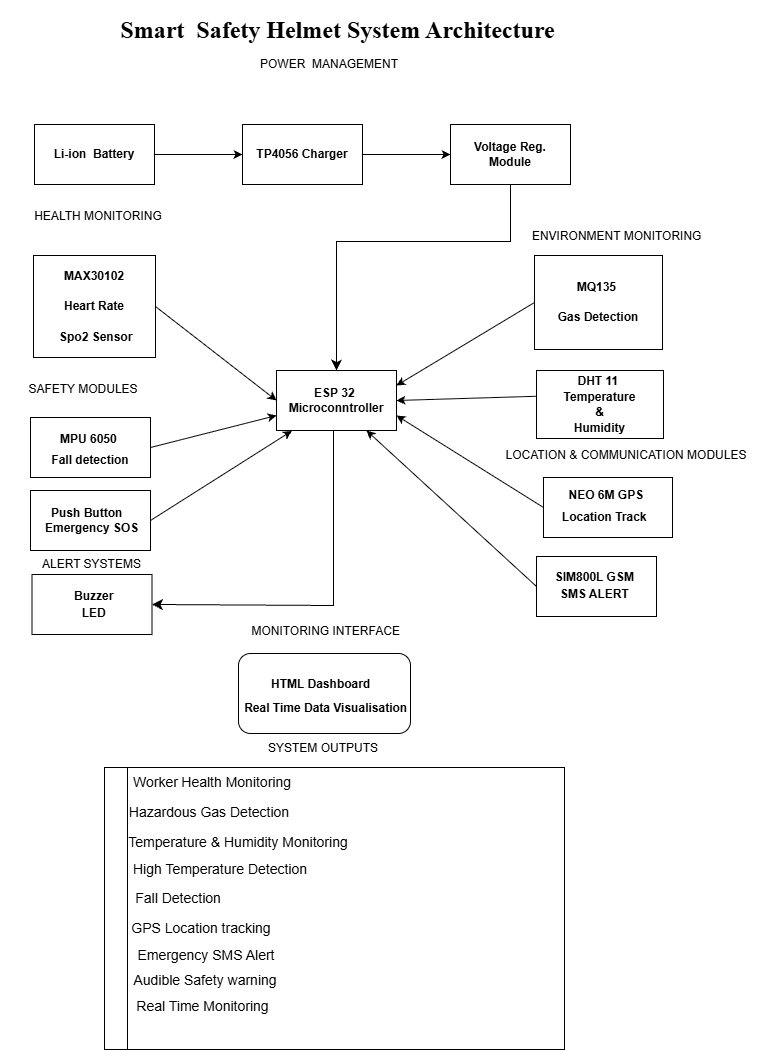

The diagram above was exported from draw.io. Its source (the exported page's mxGraphModel, read from the mxfile embedded in the PNG):
<mxGraphModel dx="1030" dy="562" grid="0" gridSize="10" guides="1" tooltips="1" connect="1" arrows="1" fold="1" page="1" pageScale="1" pageWidth="1169" pageHeight="827" background="#ffffff" math="0" shadow="0">
  <root>
    <mxCell id="0" />
    <mxCell id="1" parent="0" />
    <mxCell id="x8tPX-yNCqWqP0sB92FF-2" parent="1" style="text;html=1;whiteSpace=wrap;strokeColor=none;fillColor=none;align=center;verticalAlign=middle;rounded=0;labelBackgroundColor=none;" value="&lt;h1&gt;&lt;div style=&quot;text-align: justify;&quot;&gt;&lt;font face=&quot;Times New Roman&quot;&gt;Smart&amp;nbsp; Safety Helmet System Architecture&amp;nbsp;&lt;/font&gt;&lt;/div&gt;&lt;/h1&gt;" vertex="1">
      <mxGeometry height="30" width="539" x="230" y="19" as="geometry" />
    </mxCell>
    <mxCell id="x8tPX-yNCqWqP0sB92FF-4" parent="1" style="rounded=0;whiteSpace=wrap;html=1;labelBackgroundColor=none;" value="&lt;h4&gt;Li-ion&amp;nbsp; Battery&lt;/h4&gt;" vertex="1">
      <mxGeometry height="60" width="120" x="193" y="128" as="geometry" />
    </mxCell>
    <mxCell id="x8tPX-yNCqWqP0sB92FF-5" parent="1" style="text;html=1;whiteSpace=wrap;strokeColor=none;fillColor=none;align=center;verticalAlign=middle;rounded=0;labelBackgroundColor=none;" value="POWER&amp;nbsp; MANAGEMENT" vertex="1">
      <mxGeometry height="30" width="152" x="412" y="53" as="geometry" />
    </mxCell>
    <mxCell id="x8tPX-yNCqWqP0sB92FF-6" parent="1" style="rounded=0;whiteSpace=wrap;html=1;labelBackgroundColor=none;" value="&lt;b&gt;TP4056 Charger&lt;/b&gt;" vertex="1">
      <mxGeometry height="60" width="120" x="401" y="128" as="geometry" />
    </mxCell>
    <mxCell id="x8tPX-yNCqWqP0sB92FF-7" parent="1" style="rounded=0;whiteSpace=wrap;html=1;labelBackgroundColor=none;" value="&lt;b&gt;Voltage Reg&lt;/b&gt;&lt;b style=&quot;background-color: transparent; color: light-dark(rgb(0, 0, 0), rgb(255, 255, 255));&quot;&gt;.&lt;/b&gt;&lt;div&gt;&lt;b style=&quot;background-color: transparent; color: light-dark(rgb(0, 0, 0), rgb(255, 255, 255));&quot;&gt;Module&lt;/b&gt;&lt;/div&gt;" vertex="1">
      <mxGeometry height="60" width="120" x="609" y="128" as="geometry" />
    </mxCell>
    <mxCell id="x8tPX-yNCqWqP0sB92FF-8" parent="1" style="rounded=0;whiteSpace=wrap;html=1;labelBackgroundColor=none;" value="&lt;b&gt;ESP 32&amp;nbsp;&lt;/b&gt;&lt;div&gt;&lt;b&gt;&amp;nbsp;Microconntroller&lt;/b&gt;&amp;nbsp;&lt;/div&gt;" vertex="1">
      <mxGeometry height="60" width="120" x="435" y="374" as="geometry" />
    </mxCell>
    <mxCell id="x8tPX-yNCqWqP0sB92FF-9" parent="1" style="text;html=1;whiteSpace=wrap;strokeColor=none;fillColor=none;align=center;verticalAlign=middle;rounded=0;labelBackgroundColor=none;" value="HEALTH MONITORING" vertex="1">
      <mxGeometry height="30" width="160" x="177" y="205" as="geometry" />
    </mxCell>
    <mxCell id="x8tPX-yNCqWqP0sB92FF-10" parent="1" style="text;html=1;whiteSpace=wrap;strokeColor=none;fillColor=none;align=center;verticalAlign=middle;rounded=0;labelBackgroundColor=none;" value="&amp;nbsp;ENVIRONMENT MONITORING" vertex="1">
      <mxGeometry height="30" width="198" x="675" y="225" as="geometry" />
    </mxCell>
    <mxCell id="x8tPX-yNCqWqP0sB92FF-14" parent="1" style="rounded=0;whiteSpace=wrap;html=1;labelBackgroundColor=none;" value="&lt;h4&gt;&amp;nbsp;MAX30102&amp;nbsp;&lt;/h4&gt;&lt;h4&gt;Heart Rate&lt;/h4&gt;&lt;h4&gt;&amp;nbsp;Spo2 Sensor&lt;/h4&gt;" vertex="1">
      <mxGeometry height="102" width="122" x="192" y="259" as="geometry" />
    </mxCell>
    <mxCell id="x8tPX-yNCqWqP0sB92FF-15" parent="1" style="whiteSpace=wrap;html=1;labelBackgroundColor=none;" value="&lt;h4&gt;MQ135&amp;nbsp;&lt;/h4&gt;&lt;h4&gt;Gas Detection&lt;/h4&gt;" vertex="1">
      <mxGeometry height="94" width="128" x="693" y="259" as="geometry" />
    </mxCell>
    <mxCell id="x8tPX-yNCqWqP0sB92FF-17" edge="1" parent="1" source="x8tPX-yNCqWqP0sB92FF-4" style="edgeStyle=none;orthogonalLoop=1;jettySize=auto;html=1;rounded=0;entryX=0;entryY=0.5;entryDx=0;entryDy=0;exitX=1;exitY=0.5;exitDx=0;exitDy=0;labelBackgroundColor=none;fontColor=default;" target="x8tPX-yNCqWqP0sB92FF-6" value="">
      <mxGeometry relative="1" width="100" as="geometry">
        <Array as="points" />
        <mxPoint x="318" y="122.5" as="sourcePoint" />
        <mxPoint x="392" y="122.5" as="targetPoint" />
      </mxGeometry>
    </mxCell>
    <mxCell id="x8tPX-yNCqWqP0sB92FF-18" edge="1" parent="1" source="x8tPX-yNCqWqP0sB92FF-6" style="edgeStyle=none;orthogonalLoop=1;jettySize=auto;html=1;rounded=0;exitX=1;exitY=0.5;exitDx=0;exitDy=0;entryX=0;entryY=0.5;entryDx=0;entryDy=0;labelBackgroundColor=none;fontColor=default;" target="x8tPX-yNCqWqP0sB92FF-7" value="">
      <mxGeometry relative="1" width="100" as="geometry">
        <Array as="points" />
        <mxPoint x="504" y="160" as="sourcePoint" />
        <mxPoint x="604" y="160" as="targetPoint" />
      </mxGeometry>
    </mxCell>
    <mxCell id="x8tPX-yNCqWqP0sB92FF-21" edge="1" parent="1" source="x8tPX-yNCqWqP0sB92FF-7" style="edgeStyle=segmentEdgeStyle;endArrow=classic;html=1;curved=0;rounded=0;endSize=8;startSize=8;sourcePerimeterSpacing=0;targetPerimeterSpacing=0;exitX=0.5;exitY=1;exitDx=0;exitDy=0;entryX=0.5;entryY=0;entryDx=0;entryDy=0;labelBackgroundColor=none;fontColor=default;" target="x8tPX-yNCqWqP0sB92FF-8" value="">
      <mxGeometry relative="1" width="100" as="geometry">
        <Array as="points">
          <mxPoint x="669" y="245" />
          <mxPoint x="495" y="245" />
        </Array>
        <mxPoint x="561" y="193" as="sourcePoint" />
        <mxPoint x="661" y="233" as="targetPoint" />
      </mxGeometry>
    </mxCell>
    <mxCell id="x8tPX-yNCqWqP0sB92FF-22" parent="1" style="whiteSpace=wrap;html=1;labelBackgroundColor=none;" value="&lt;h4 style=&quot;line-height: 0%;&quot;&gt;DHT 11&amp;nbsp;&lt;/h4&gt;&lt;h4 style=&quot;line-height: 0%;&quot;&gt;Temperature&lt;/h4&gt;&lt;h4 style=&quot;line-height: 0%;&quot;&gt;&amp;amp;&lt;/h4&gt;&lt;h4 style=&quot;line-height: 0%;&quot;&gt;Humidity&lt;/h4&gt;" vertex="1">
      <mxGeometry height="68" width="127" x="695" y="374" as="geometry" />
    </mxCell>
    <mxCell id="x8tPX-yNCqWqP0sB92FF-23" edge="1" parent="1" source="x8tPX-yNCqWqP0sB92FF-14" style="endArrow=classic;html=1;rounded=0;exitX=1;exitY=0.5;exitDx=0;exitDy=0;entryX=0;entryY=0.5;entryDx=0;entryDy=0;labelBackgroundColor=none;fontColor=default;" target="x8tPX-yNCqWqP0sB92FF-8" value="">
      <mxGeometry height="50" relative="1" width="50" as="geometry">
        <mxPoint x="435" y="435" as="sourcePoint" />
        <mxPoint x="485" y="385" as="targetPoint" />
      </mxGeometry>
    </mxCell>
    <mxCell id="x8tPX-yNCqWqP0sB92FF-24" edge="1" parent="1" source="x8tPX-yNCqWqP0sB92FF-15" style="endArrow=classic;html=1;rounded=0;exitX=0;exitY=0.5;exitDx=0;exitDy=0;entryX=1;entryY=0.25;entryDx=0;entryDy=0;labelBackgroundColor=none;fontColor=default;" target="x8tPX-yNCqWqP0sB92FF-8" value="">
      <mxGeometry height="50" relative="1" width="50" as="geometry">
        <mxPoint x="614" y="413" as="sourcePoint" />
        <mxPoint x="736" y="487" as="targetPoint" />
      </mxGeometry>
    </mxCell>
    <mxCell id="x8tPX-yNCqWqP0sB92FF-25" edge="1" parent="1" source="x8tPX-yNCqWqP0sB92FF-22" style="endArrow=classic;html=1;rounded=0;exitX=-0.002;exitY=0.379;exitDx=0;exitDy=0;entryX=1;entryY=0.5;entryDx=0;entryDy=0;exitPerimeter=0;labelBackgroundColor=none;fontColor=default;" target="x8tPX-yNCqWqP0sB92FF-8" value="">
      <mxGeometry height="50" relative="1" width="50" as="geometry">
        <mxPoint x="650" y="471" as="sourcePoint" />
        <mxPoint x="772" y="545" as="targetPoint" />
      </mxGeometry>
    </mxCell>
    <mxCell id="x8tPX-yNCqWqP0sB92FF-26" parent="1" style="text;html=1;whiteSpace=wrap;strokeColor=none;fillColor=none;align=center;verticalAlign=middle;rounded=0;labelBackgroundColor=none;" value="SAFETY MODULES" vertex="1">
      <mxGeometry height="30" width="166" x="159" y="378" as="geometry" />
    </mxCell>
    <mxCell id="x8tPX-yNCqWqP0sB92FF-27" parent="1" style="whiteSpace=wrap;html=1;labelBackgroundColor=none;" value="&lt;h4 style=&quot;line-height: 80%;&quot;&gt;MPU 6050&amp;nbsp;&lt;/h4&gt;&lt;h4 style=&quot;line-height: 0%;&quot;&gt;Fall detection&lt;/h4&gt;" vertex="1">
      <mxGeometry height="60" width="120" x="189" y="421" as="geometry" />
    </mxCell>
    <mxCell id="x8tPX-yNCqWqP0sB92FF-29" parent="1" style="whiteSpace=wrap;html=1;align=center;labelBackgroundColor=none;" value="&lt;h4 style=&quot;&quot;&gt;&amp;nbsp; &amp;nbsp;Push Button&amp;nbsp; &amp;nbsp; &amp;nbsp; &amp;nbsp;Emergency SOS&lt;/h4&gt;" vertex="1">
      <mxGeometry height="60" width="120" x="189" y="494" as="geometry" />
    </mxCell>
    <mxCell id="x8tPX-yNCqWqP0sB92FF-30" edge="1" parent="1" source="x8tPX-yNCqWqP0sB92FF-27" style="endArrow=classic;html=1;rounded=0;exitX=1;exitY=0.5;exitDx=0;exitDy=0;entryX=0;entryY=0.75;entryDx=0;entryDy=0;labelBackgroundColor=none;fontColor=default;" target="x8tPX-yNCqWqP0sB92FF-8" value="">
      <mxGeometry height="50" relative="1" width="50" as="geometry">
        <mxPoint x="355" y="516" as="sourcePoint" />
        <mxPoint x="477" y="590" as="targetPoint" />
      </mxGeometry>
    </mxCell>
    <mxCell id="x8tPX-yNCqWqP0sB92FF-31" edge="1" parent="1" source="x8tPX-yNCqWqP0sB92FF-29" style="endArrow=classic;html=1;rounded=0;exitX=1;exitY=0.5;exitDx=0;exitDy=0;entryX=0.128;entryY=1.007;entryDx=0;entryDy=0;entryPerimeter=0;labelBackgroundColor=none;fontColor=default;" target="x8tPX-yNCqWqP0sB92FF-8" value="">
      <mxGeometry height="50" relative="1" width="50" as="geometry">
        <mxPoint x="342" y="587" as="sourcePoint" />
        <mxPoint x="464" y="661" as="targetPoint" />
      </mxGeometry>
    </mxCell>
    <mxCell id="x8tPX-yNCqWqP0sB92FF-32" parent="1" style="text;html=1;whiteSpace=wrap;strokeColor=none;fillColor=none;align=center;verticalAlign=middle;rounded=0;labelBackgroundColor=none;" value="LOCATION &amp;amp; COMMUNICATION MODULES&lt;div&gt;&lt;/div&gt;" vertex="1">
      <mxGeometry height="33" width="262" x="654" y="442" as="geometry" />
    </mxCell>
    <mxCell id="x8tPX-yNCqWqP0sB92FF-33" parent="1" style="whiteSpace=wrap;html=1;labelBackgroundColor=none;" value="&lt;h4 style=&quot;line-height: 70%;&quot;&gt;&amp;nbsp;NEO 6M GPS&amp;nbsp;&amp;nbsp;&lt;/h4&gt;&lt;h4 style=&quot;line-height: 40%;&quot;&gt;&amp;nbsp; &amp;nbsp; &amp;nbsp;Location Track&amp;nbsp; &amp;nbsp; &amp;nbsp; &amp;nbsp; &amp;nbsp;&amp;nbsp;&lt;/h4&gt;" vertex="1">
      <mxGeometry height="60" width="129" x="702" y="481" as="geometry" />
    </mxCell>
    <mxCell id="x8tPX-yNCqWqP0sB92FF-34" edge="1" parent="1" source="x8tPX-yNCqWqP0sB92FF-33" style="endArrow=classic;html=1;rounded=0;exitX=0;exitY=0.5;exitDx=0;exitDy=0;entryX=1;entryY=0.75;entryDx=0;entryDy=0;labelBackgroundColor=none;fontColor=default;" target="x8tPX-yNCqWqP0sB92FF-8" value="">
      <mxGeometry height="50" relative="1" width="50" as="geometry">
        <mxPoint x="606" y="567" as="sourcePoint" />
        <mxPoint x="728" y="641" as="targetPoint" />
      </mxGeometry>
    </mxCell>
    <mxCell id="x8tPX-yNCqWqP0sB92FF-35" parent="1" style="whiteSpace=wrap;html=1;labelBackgroundColor=none;" value="&lt;h4 style=&quot;line-height: 0%;&quot;&gt;SIM800L GSM&amp;nbsp;&lt;/h4&gt;&lt;h4 style=&quot;line-height: 20%;&quot;&gt;SMS ALERT&amp;nbsp;&lt;/h4&gt;" vertex="1">
      <mxGeometry height="60" width="120" x="695" y="560" as="geometry" />
    </mxCell>
    <mxCell id="x8tPX-yNCqWqP0sB92FF-37" edge="1" parent="1" source="x8tPX-yNCqWqP0sB92FF-35" style="endArrow=classic;html=1;rounded=0;exitX=0;exitY=0.5;exitDx=0;exitDy=0;entryX=0.75;entryY=1;entryDx=0;entryDy=0;labelBackgroundColor=none;fontColor=default;" target="x8tPX-yNCqWqP0sB92FF-8" value="">
      <mxGeometry height="50" relative="1" width="50" as="geometry">
        <mxPoint x="698" y="593" as="sourcePoint" />
        <mxPoint x="557" y="496" as="targetPoint" />
      </mxGeometry>
    </mxCell>
    <mxCell id="x8tPX-yNCqWqP0sB92FF-39" parent="1" style="text;html=1;whiteSpace=wrap;strokeColor=none;fillColor=none;align=center;verticalAlign=middle;rounded=0;labelBackgroundColor=none;" value="ALERT SYSTEMS" vertex="1">
      <mxGeometry height="30" width="183" x="159" y="553" as="geometry" />
    </mxCell>
    <mxCell id="x8tPX-yNCqWqP0sB92FF-41" parent="1" style="whiteSpace=wrap;html=1;labelBackgroundColor=none;" value="&lt;h4 style=&quot;line-height: 140%;&quot;&gt;&amp;nbsp; &amp;nbsp; &amp;nbsp; &amp;nbsp; &amp;nbsp; Buzzer&amp;nbsp; &amp;nbsp; &amp;nbsp; &amp;nbsp; &amp;nbsp; &amp;nbsp;LED&lt;/h4&gt;" vertex="1">
      <mxGeometry height="60" width="120" x="190.5" y="578" as="geometry" />
    </mxCell>
    <mxCell id="x8tPX-yNCqWqP0sB92FF-43" edge="1" parent="1" source="x8tPX-yNCqWqP0sB92FF-8" style="edgeStyle=segmentEdgeStyle;endArrow=classic;html=1;curved=0;rounded=0;endSize=8;startSize=8;sourcePerimeterSpacing=0;targetPerimeterSpacing=0;exitX=0.5;exitY=1;exitDx=0;exitDy=0;entryX=1;entryY=0.5;entryDx=0;entryDy=0;labelBackgroundColor=none;fontColor=default;" target="x8tPX-yNCqWqP0sB92FF-41" value="">
      <mxGeometry relative="1" width="100" as="geometry">
        <Array as="points">
          <mxPoint x="492" y="434" />
          <mxPoint x="492" y="609" />
        </Array>
        <mxPoint x="496" y="445" as="sourcePoint" />
        <mxPoint x="542" y="555" as="targetPoint" />
      </mxGeometry>
    </mxCell>
    <mxCell id="x8tPX-yNCqWqP0sB92FF-44" parent="1" style="text;html=1;whiteSpace=wrap;strokeColor=none;fillColor=none;align=center;verticalAlign=middle;rounded=0;labelBackgroundColor=none;" value="&amp;nbsp;MONITORING INTERFACE" vertex="1">
      <mxGeometry height="30" width="186" x="390" y="620" as="geometry" />
    </mxCell>
    <mxCell id="x8tPX-yNCqWqP0sB92FF-45" parent="1" style="rounded=1;whiteSpace=wrap;html=1;labelBackgroundColor=none;" value="&lt;h4&gt;HTML Dashboard&amp;nbsp;&amp;nbsp;&lt;/h4&gt;&lt;h4 style=&quot;line-height: 30%;&quot;&gt;&amp;nbsp;Real Time Data Visualisation&lt;/h4&gt;" vertex="1">
      <mxGeometry height="80" width="172" x="397" y="657" as="geometry" />
    </mxCell>
    <mxCell id="x8tPX-yNCqWqP0sB92FF-46" parent="1" style="text;html=1;whiteSpace=wrap;strokeColor=none;fillColor=none;align=center;verticalAlign=middle;rounded=0;labelBackgroundColor=none;" value="SYSTEM OUTPUTS" vertex="1">
      <mxGeometry height="30" width="140" x="412" y="737" as="geometry" />
    </mxCell>
    <mxCell id="x8tPX-yNCqWqP0sB92FF-49" parent="1" style="swimlane;horizontal=0;whiteSpace=wrap;html=1;labelBackgroundColor=none;" value="" vertex="1">
      <mxGeometry height="282" width="460" x="263" y="771" as="geometry" />
    </mxCell>
    <mxCell id="x8tPX-yNCqWqP0sB92FF-53" parent="x8tPX-yNCqWqP0sB92FF-49" style="text;html=1;whiteSpace=wrap;strokeColor=none;fillColor=none;align=center;verticalAlign=middle;rounded=0;labelBackgroundColor=none;" value="&lt;pre&gt;&lt;font face=&quot;Helvetica&quot;&gt;&lt;font style=&quot;font-size: 14px;&quot;&gt;Worker&lt;/font&gt; &lt;font style=&quot;font-size: 14px;&quot;&gt;Health Monitoring &lt;/font&gt;&lt;/font&gt;&lt;/pre&gt;" vertex="1">
      <mxGeometry height="30" width="176" x="22" as="geometry" />
    </mxCell>
    <mxCell id="x8tPX-yNCqWqP0sB92FF-54" parent="x8tPX-yNCqWqP0sB92FF-49" style="text;html=1;whiteSpace=wrap;strokeColor=none;fillColor=none;align=center;verticalAlign=middle;rounded=0;labelBackgroundColor=none;" value="&lt;font style=&quot;font-size: 14px;&quot;&gt;Hazardous Gas Detection&lt;/font&gt;" vertex="1">
      <mxGeometry height="30" width="250" x="-20" y="30" as="geometry" />
    </mxCell>
    <mxCell id="x8tPX-yNCqWqP0sB92FF-55" parent="x8tPX-yNCqWqP0sB92FF-49" style="text;html=1;whiteSpace=wrap;strokeColor=none;fillColor=none;align=center;verticalAlign=middle;rounded=0;labelBackgroundColor=none;" value="&lt;font style=&quot;font-size: 14px;&quot;&gt;Temperature &amp;amp; Humidity Monitoring&lt;/font&gt;" vertex="1">
      <mxGeometry height="30" width="224" x="22" y="60" as="geometry" />
    </mxCell>
    <mxCell id="x8tPX-yNCqWqP0sB92FF-56" parent="x8tPX-yNCqWqP0sB92FF-49" style="text;html=1;whiteSpace=wrap;strokeColor=none;fillColor=none;align=center;verticalAlign=middle;rounded=0;labelBackgroundColor=none;" value="&lt;font style=&quot;font-size: 14px;&quot;&gt;High Temperature Detection&lt;/font&gt;" vertex="1">
      <mxGeometry height="29" width="218" x="7" y="87" as="geometry" />
    </mxCell>
    <mxCell id="x8tPX-yNCqWqP0sB92FF-57" parent="x8tPX-yNCqWqP0sB92FF-49" style="text;html=1;whiteSpace=wrap;strokeColor=none;fillColor=none;align=center;verticalAlign=middle;rounded=0;labelBackgroundColor=none;" value="&lt;span style=&quot;font-size: 14px;&quot;&gt;Fall Detection&amp;nbsp;&lt;/span&gt;" vertex="1">
      <mxGeometry height="30" width="130" x="11" y="116" as="geometry" />
    </mxCell>
    <mxCell id="x8tPX-yNCqWqP0sB92FF-58" parent="x8tPX-yNCqWqP0sB92FF-49" style="text;html=1;whiteSpace=wrap;strokeColor=none;fillColor=none;align=center;verticalAlign=middle;rounded=0;labelBackgroundColor=none;" value="&lt;span style=&quot;font-size: 14px;&quot;&gt;GPS Location tracking&lt;/span&gt;" vertex="1">
      <mxGeometry height="30" width="180" x="7" y="146" as="geometry" />
    </mxCell>
    <mxCell id="x8tPX-yNCqWqP0sB92FF-59" parent="x8tPX-yNCqWqP0sB92FF-49" style="text;html=1;whiteSpace=wrap;strokeColor=none;fillColor=none;align=center;verticalAlign=middle;rounded=0;labelBackgroundColor=none;" value="&lt;span style=&quot;font-size: 14px;&quot;&gt;Emergency SMS Alert&lt;/span&gt;" vertex="1">
      <mxGeometry height="21" width="170" x="17" y="177" as="geometry" />
    </mxCell>
    <mxCell id="x8tPX-yNCqWqP0sB92FF-60" parent="x8tPX-yNCqWqP0sB92FF-49" style="text;html=1;whiteSpace=wrap;strokeColor=none;fillColor=none;align=center;verticalAlign=middle;rounded=0;labelBackgroundColor=none;" value="&lt;span style=&quot;font-size: 14px;&quot;&gt;Audible Safety warning&lt;/span&gt;" vertex="1">
      <mxGeometry height="30" width="194" x="4" y="198" as="geometry" />
    </mxCell>
    <mxCell id="x8tPX-yNCqWqP0sB92FF-62" parent="x8tPX-yNCqWqP0sB92FF-49" style="text;html=1;whiteSpace=wrap;strokeColor=none;fillColor=none;align=center;verticalAlign=middle;rounded=0;labelBackgroundColor=none;" value="&lt;span style=&quot;font-size: 14px;&quot;&gt;Real Time Monitoring&lt;/span&gt;" vertex="1">
      <mxGeometry height="30" width="175" x="11" y="224" as="geometry" />
    </mxCell>
  </root>
</mxGraphModel>